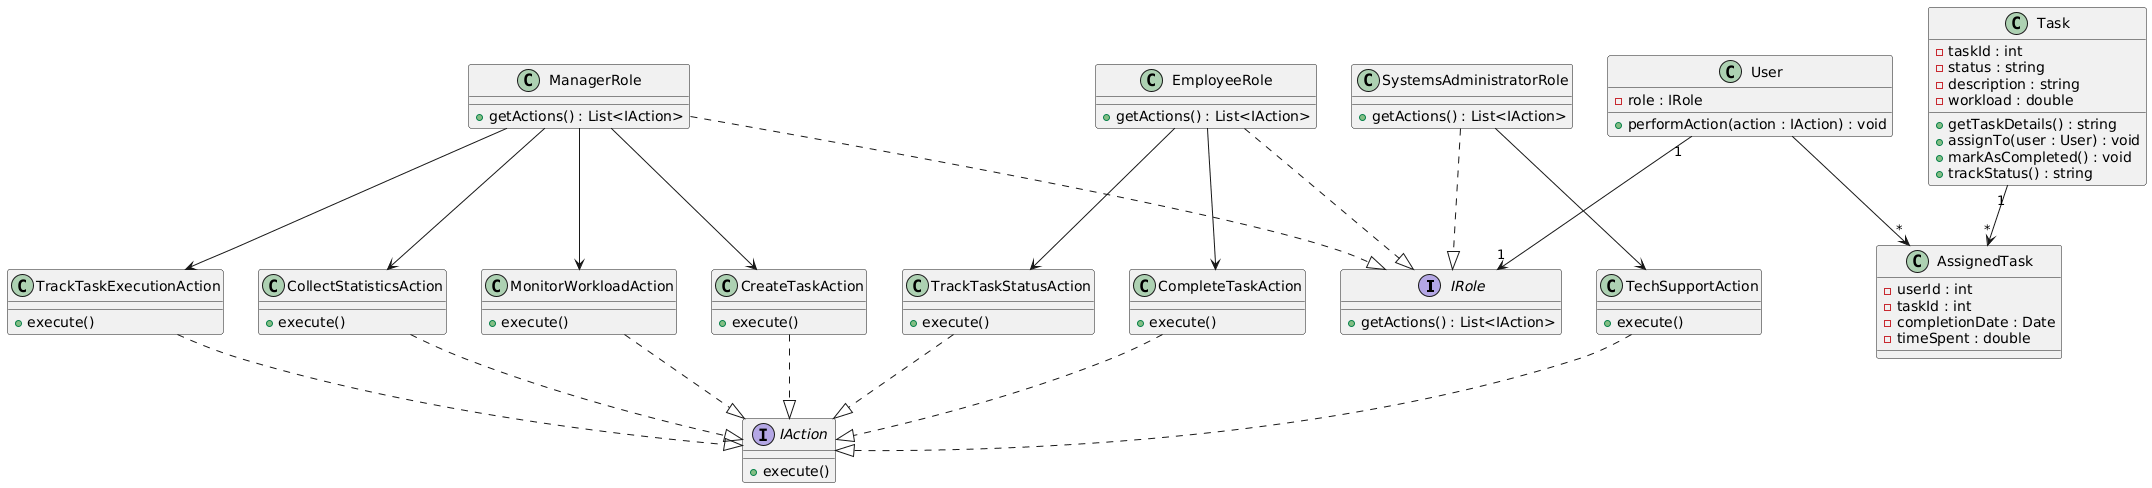

The diagram above was rendered by PlantUML. Its source (embedded in the PNG):
@startuml
' Интерфейс для проверки доступных действий для роли
interface IRole {
+getActions() : List<IAction>
}

' Конкретные роли
class ManagerRole {
+getActions() : List<IAction>
}
class EmployeeRole {
+getActions() : List<IAction>
}
class SystemsAdministratorRole {
+getActions() : List<IAction>
}

' Конкретные роли реализуют интерфейс IRole
ManagerRole ..|> IRole
EmployeeRole ..|> IRole
SystemsAdministratorRole ..|> IRole

' Определение интерфейса для действий
interface IAction {
+execute()
}

' Конкретные действия
class CreateTaskAction {
+execute()
}
class TrackTaskExecutionAction {
+execute()
}
class CollectStatisticsAction {
+execute()
}
class TechSupportAction {
+execute()
}
class MonitorWorkloadAction {
+execute()
}
class TrackTaskStatusAction {
+execute()
}
class CompleteTaskAction {
+execute()
}

' Действия реализуют интерфейс IAction
CreateTaskAction ..|> IAction
TrackTaskExecutionAction ..|> IAction
CollectStatisticsAction ..|> IAction
TechSupportAction ..|> IAction
MonitorWorkloadAction ..|> IAction
TrackTaskStatusAction ..|> IAction
CompleteTaskAction ..|> IAction

' Пользователь
class User {
-role : IRole
+performAction(action : IAction) : void
}

' Задача
class Task {
-taskId : int
-status : string
-description : string
-workload : double
+getTaskDetails() : string
+assignTo(user : User) : void
+markAsCompleted() : void
+trackStatus() : string
}

' Промежуточная таблица для связи пользователя и задачи
class AssignedTask {
-userId : int
-taskId : int
-completionDate : Date
-timeSpent : double
}

' Связь пользователя с ролью
User "1" --> "1" IRole
User --> "*" AssignedTask

' Связь задачи с промежуточной таблицей
Task "1" --> "*" AssignedTask

' Связи ролей с действиями
ManagerRole --> CreateTaskAction
ManagerRole --> TrackTaskExecutionAction
ManagerRole --> CollectStatisticsAction
ManagerRole --> MonitorWorkloadAction

EmployeeRole --> TrackTaskStatusAction
EmployeeRole --> CompleteTaskAction

SystemsAdministratorRole --> TechSupportAction
@enduml